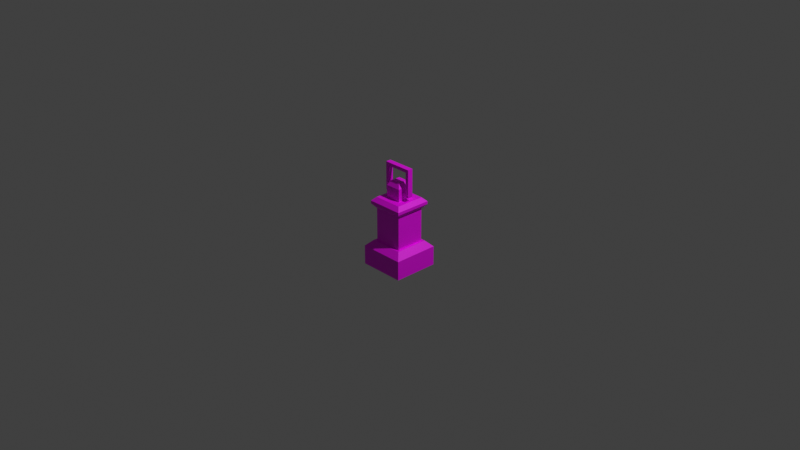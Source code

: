 # Source: lataren.blend  (saved by Blender 3.0.42; exported with 4.5.12 LTS)
import bpy
from mathutils import Matrix  # noqa: F401  (used for matrix-valued properties, if any)

bpy.ops.wm.read_factory_settings(use_empty=True)
scene = bpy.context.scene
scene.name = 'Scene'

# ---- collections
col_collection = bpy.data.collections.new('Collection'); scene.collection.children.link(col_collection)

# ---- images (referenced by path relative to the original .blend; pixels are not part of the script)
import os
ASSET_DIR = os.environ.get("B2B_ASSET_DIR", "")  # directory of the original .blend (textures are referenced by path, not embedded)
HERE = os.path.dirname(os.path.abspath(__file__))  # packed textures are extracted next to this script under _unpacked/

def load_image(name, relpath, width, height, colorspace="sRGB"):
    """Load a texture the original file referenced (path relative to the .blend, or extracted next to this script)."""
    p = next((c for c in (os.path.join(HERE, relpath), os.path.join(ASSET_DIR, relpath)) if relpath and os.path.exists(c)), "")
    if p:
        img = bpy.data.images.load(p, check_existing=True)
        img.name = name
    else:  # same state as the original file: an image datablock whose file is absent (Cycles renders it pink)
        img = bpy.data.images.new(name, width, height)
        img.source = "FILE"
        img.filepath = "//" + (relpath or name)
    img.colorspace_settings.name = colorspace
    return img
img_tech_lataren_png = load_image('tech_lataren.png', 'tech_lataren.png', 1024, 1024, 'sRGB')

# ---- materials (node trees are filled in below, after node groups)
mat_material_001 = bpy.data.materials.new('Material.001')
mat_material_001.use_transparent_shadow = False

# ---- material node trees
mat_material_001.use_nodes = True; mat_material_001.node_tree.nodes.clear()
_N = mat_material_001.node_tree.nodes; _L = mat_material_001.node_tree.links
n0 = _N.new('ShaderNodeBsdfPrincipled'); n0.name = 'Principled BSDF'; n0.location = (10, 300)
n0.distribution = 'GGX'
n0.subsurface_method = 'RANDOM_WALK_SKIN'
n0.inputs[3].default_value = 1.45
n0.inputs[27].default_value = (0.0, 0.0, 0.0, 1.0)
n0.inputs[28].default_value = 1.0
n1 = _N.new('ShaderNodeOutputMaterial'); n1.name = 'Material Output'; n1.location = (300, 300)
n2 = _N.new('ShaderNodeTexImage'); n2.name = 'Image Texture'; n2.location = (-391, 251)
n2.image = img_tech_lataren_png
_L.new(n0.outputs[0], n1.inputs[0])
_L.new(n2.outputs[0], n0.inputs[0])
n1.is_active_output = True

# ---- world
world_world = bpy.data.worlds.new('World'); scene.world = world_world
world_world.use_nodes = True; world_world.node_tree.nodes.clear()
_N = world_world.node_tree.nodes; _L = world_world.node_tree.links
n0 = _N.new('ShaderNodeOutputWorld'); n0.name = 'World Output'; n0.location = (300, 300)
n1 = _N.new('ShaderNodeBackground'); n1.name = 'Background'; n1.location = (10, 300)
n1.inputs[0].default_value = (0.05088, 0.05088, 0.05088, 1.0)
_L.new(n1.outputs[0], n0.inputs[0])
n0.is_active_output = True
world_world.color = (0.05088, 0.05088, 0.05088)
world_world.use_sun_shadow = False
world_world.sun_shadow_jitter_overblur = 0.0

# ---- cameras
cam_camera = bpy.data.cameras.new('Camera')
cam_camera.clip_end = 100.0
cam_camera.ortho_scale = 7.314

# ---- lights
light_light = bpy.data.lights.new('Light', 'POINT')
light_light.transmission_factor = 0.0
light_light.energy = 1000.0
light_light.shadow_soft_size = 0.1
light_light.shadow_maximum_resolution = 0.006
light_light.use_absolute_resolution = True

# ---- meshes
me_cube_002 = bpy.data.meshes.new('Cube.002')
me_cube_002.from_pydata([(-0.25, -0.25, -0.03), (-0.25, 0.25, -0.03), (0.25, -0.25, -0.03), (0.25, 0.25, -0.03), (-0.06528, -0.06528, 0.2459), (-0.25, -0.25, 0.1797), (-0.06528, 0.06528, 0.2459), (-0.25, 0.25, 0.1797), (0.06528, -0.06528, 0.2459), (0.25, -0.25, 0.1797), (0.06528, 0.06528, 0.2459), (0.25, 0.25, 0.1797), (-0.1837, -0.1837, 0.2459), (-0.1837, 0.1837, 0.2459), (0.1837, 0.1837, 0.2459), (0.1837, -0.1837, 0.2459), (-0.1585, -0.1585, 0.2459), (-0.1585, 0.1585, 0.2459), (0.1585, 0.1585, 0.2459), (0.1585, -0.1585, 0.2459), (-0.1585, -0.1585, 0.6069), (-0.1585, 0.1585, 0.6069), (0.1585, 0.1585, 0.6069), (0.1585, -0.1585, 0.6069), (-0.1456, -0.1456, 0.6069), (-0.1456, 0.1456, 0.6069), (0.1456, 0.1456, 0.6069), (0.1456, -0.1456, 0.6069), (-0.2013, -0.2013, 0.6583), (-0.2013, 0.2013, 0.6583), (0.2013, 0.2013, 0.6583), (0.2013, -0.2013, 0.6583), (-0.2013, -0.2013, 0.6899), (-0.08734, -0.08734, 0.7321), (-0.08734, 0.08734, 0.7321), (-0.2013, 0.2013, 0.6899), (0.08734, 0.08734, 0.7321), (0.2013, 0.2013, 0.6899), (0.08734, -0.08734, 0.7321), (0.2013, -0.2013, 0.6899), (-0.1592, -0.1592, 0.7321), (-0.1592, 0.1592, 0.7321), (0.1592, 0.1592, 0.7321), (0.1592, -0.1592, 0.7321), (-0.08734, -0.08734, 0.8657), (-0.08734, 0.08734, 0.8657), (0.08734, 0.08734, 0.8657), (0.08734, -0.08734, 0.8657), (-0.05562, -0.05562, 0.9171), (-0.05562, 0.05562, 0.9171), (0.05562, 0.05562, 0.9171), (0.05562, -0.05562, 0.9171), (-0.2009, -0.04202, 0.2288), (-0.2009, 0.04202, 0.2288), (-0.2328, 0.05267, 0.1968), (-0.2328, -0.05267, 0.1968), (-0.08734, -0.02911, 0.7321), (-0.08734, 0.02911, 0.7321), (0.08734, 0.02911, 0.7321), (0.08734, -0.02911, 0.7321), (-0.1837, -0.06124, 0.2459), (-0.1837, 0.06124, 0.2459), (-0.2324, -0.03439, 0.2467), (-0.2324, 0.03439, 0.2467), (-0.2508, 0.04049, 0.2284), (-0.2508, -0.04049, 0.2284), (-0.2256, -0.04202, 0.2535), (-0.2256, 0.04202, 0.2535), (-0.2576, 0.05267, 0.2216), (-0.2576, -0.05267, 0.2216), (-0.09763, -0.03439, 0.1119), (-0.09763, 0.03439, 0.1119), (-0.1159, 0.04049, 0.09357), (-0.1159, -0.04049, 0.09357), (0.08734, -0.02911, 0.7766), (0.08734, -0.02911, 0.8211), (0.08734, 0.02911, 0.7766), (0.08734, 0.02911, 0.8211), (-0.08734, 0.02911, 0.7766), (-0.08734, 0.02911, 0.8211), (-0.08734, -0.02911, 0.7766), (-0.08734, -0.02911, 0.8211), (-0.1586, 0.02911, 0.7766), (-0.1586, -0.02911, 0.7766), (0.1586, -0.02911, 0.7766), (0.1586, 0.02911, 0.7766), (0.123, -0.02911, 0.8211), (0.123, 0.02911, 0.8211), (-0.123, 0.02911, 0.8211), (-0.123, -0.02911, 0.8211), (-0.1586, -0.02911, 1.046), (-0.1586, 0.02911, 1.046), (-0.123, 0.02911, 1.046), (0.1586, 0.02911, 1.046), (0.1586, -0.02911, 1.046), (0.123, -0.02911, 1.046), (0.123, 0.02911, 1.046), (-0.123, -0.02911, 1.046), (-0.1586, -0.02911, 1.082), (-0.1586, 0.02911, 1.082), (0.1586, 0.02911, 1.082), (0.1586, -0.02911, 1.082), (-0.1456, -0.1456, 0.2459), (-0.1456, 0.1456, 0.2459), (0.1456, 0.1456, 0.2459), (0.1456, -0.1456, 0.2459), (-0.06528, -0.06528, 0.2567), (-0.03873, -0.03873, 0.2833), (-0.03873, 0.03873, 0.2833), (-0.06528, 0.06528, 0.2567), (0.03873, 0.03873, 0.2833), (0.06528, 0.06528, 0.2567), (0.03873, -0.03873, 0.2833), (0.06528, -0.06528, 0.2567), (-0.03873, 0.003876, 0.2833), (0.03873, 0.003876, 0.2833), (-0.03873, -0.003876, 0.2833), (0.03873, -0.003876, 0.2833), (0.004841, 0.03873, 0.2833), (0.004841, -0.03873, 0.2833), (0.004841, -0.003876, 0.2833), (0.004841, 0.003876, 0.2833), (-0.004841, -0.003876, 0.2833), (-0.004841, -0.03873, 0.2833), (-0.004841, 0.003876, 0.2833), (-0.004841, 0.03873, 0.2833), (-0.03873, -0.003876, 0.4599), (-0.03873, 0.003876, 0.4599), (0.03873, 0.003876, 0.4599), (0.03873, -0.003876, 0.4599), (0.004841, 0.003876, 0.4599), (-0.004841, -0.003876, 0.4599), (-0.004841, 0.03873, 0.4599), (0.004841, 0.03873, 0.4599), (0.004841, -0.003876, 0.4599), (-0.004841, 0.003876, 0.4599), (0.004841, -0.03873, 0.4599), (-0.004841, -0.03873, 0.4599)], [], [(8, 10, 111, 113), (5, 7, 1, 0), (3, 2, 0, 1), (1, 7, 11, 3), (54, 53, 61, 13, 7, 5, 12, 60, 52, 55), (13, 14, 11, 7), (14, 15, 9, 11), (15, 12, 5, 9), (2, 9, 5, 0), (17, 18, 14, 13), (18, 19, 15, 14), (19, 16, 12, 15), (102, 103, 25, 24), (104, 105, 27, 26), (18, 17, 21, 22), (16, 19, 23, 20), (24, 25, 21, 20), (25, 26, 22, 21), (26, 27, 23, 22), (27, 24, 20, 23), (19, 18, 22, 23), (105, 102, 24, 27), (17, 16, 20, 21), (103, 104, 26, 25), (23, 22, 30, 31), (21, 20, 28, 29), (20, 23, 31, 28), (22, 21, 29, 30), (28, 31, 39, 32), (30, 29, 35, 37), (31, 30, 37, 39), (41, 42, 37, 35), (43, 40, 32, 39), (42, 43, 39, 37), (44, 47, 51, 48), (51, 50, 49, 48), (46, 45, 49, 50), (47, 46, 50, 51), (45, 44, 48, 49), (16, 17, 13, 61, 60, 12), (65, 73, 72, 64), (55, 52, 66, 69), (11, 9, 2, 3), (40, 41, 35, 32), (56, 57, 34, 41, 40, 33), (29, 28, 32, 35), (58, 59, 38, 33, 40, 43, 42, 41, 34, 36), (53, 52, 60, 61), (63, 71, 70, 62), (52, 53, 67, 66), (53, 54, 68, 67), (54, 55, 69, 68), (63, 62, 66, 67), (65, 64, 68, 69), (62, 65, 69, 66), (64, 63, 67, 68), (64, 72, 71, 63), (65, 62, 70, 73), (70, 71, 72, 73), (57, 56, 80, 78), (74, 76, 85, 84), (59, 58, 76, 74), (75, 74, 84, 94, 95, 86), (74, 75, 77, 76, 58, 36, 46, 47, 38, 59), (38, 47, 44, 33), (79, 81, 80, 56, 33, 44, 45, 34, 57, 78), (87, 86, 95, 96), (80, 81, 89, 97, 90, 83), (79, 78, 82, 91, 92, 88), (76, 77, 87, 96, 93, 85), (77, 75, 86, 87), (81, 79, 88, 89), (97, 92, 91, 90), (96, 95, 94, 93), (89, 88, 92, 97), (83, 90, 91, 82), (85, 93, 94, 84), (94, 93, 100, 101), (99, 98, 101, 100), (91, 90, 98, 99), (90, 94, 101, 98), (93, 91, 99, 100), (4, 6, 103, 102), (6, 10, 104, 103), (10, 8, 105, 104), (8, 4, 102, 105), (4, 8, 113, 106), (10, 6, 109, 111), (107, 116, 114, 108, 109, 106), (108, 125, 118, 110, 111, 109), (110, 115, 117, 112, 113, 111), (112, 119, 123, 107, 106, 113), (6, 4, 106, 109), (117, 115, 128, 129), (36, 34, 45, 46), (125, 124, 135, 132), (115, 121, 130, 128), (120, 117, 129, 134), (117, 120, 119, 112), (115, 110, 118, 121), (118, 125, 132, 133), (116, 107, 123, 122), (114, 124, 125, 108), (134, 129, 128, 130, 133, 132, 135, 127, 126, 131, 137, 136), (119, 120, 134, 136), (123, 119, 136, 137), (122, 123, 137, 131), (114, 116, 126, 127), (124, 114, 127, 135), (116, 122, 131, 126), (121, 118, 133, 130), (78, 80, 83, 82)])
_uv = me_cube_002.uv_layers.new(name='UVMap')
_uv.uv.foreach_set('vector', [0.6794, 0.3769, 0.6761, 0.2716, 0.6854, 0.2786, 0.6863, 0.3675, 0.7623, 0.09588, 0.7623, 0.5054, 0.5879, 0.5117, 0.5879, 0.09588, 0.5442, 0.4076, 0.5442, 0.04917, 0.9026, 0.04917, 0.9026, 0.4076, 0.9026, 0.4076, 0.9026, 0.5578, 0.5442, 0.5578, 0.5442, 0.4076, 0.7823, 0.3313, 0.8169, 0.3226, 0.8378, 0.3404, 0.8418, 0.4432, 0.7623, 0.5054, 0.7623, 0.09588, 0.8393, 0.155, 0.8369, 0.2547, 0.8167, 0.2723, 0.7825, 0.2637, 0.855, 0.625, 0.5917, 0.625, 0.5442, 0.5578, 0.9026, 0.5578, 0.8481, 0.192, 0.8481, 0.4554, 0.781, 0.5029, 0.781, 0.1445, 0.603, 0.4403, 0.603, 0.1769, 0.6702, 0.1294, 0.6702, 0.4878, 0.8205, 0.4878, 0.6702, 0.4878, 0.6702, 0.1294, 0.8205, 0.1294, 0.8523, 0.3211, 0.625, 0.3211, 0.6069, 0.303, 0.8703, 0.303, 0.8662, 0.21, 0.8662, 0.4373, 0.8481, 0.4554, 0.8481, 0.192, 0.585, 0.4222, 0.585, 0.195, 0.603, 0.1769, 0.603, 0.4403, 0.0281, 0.02277, 0.4086, 0.02277, 0.4086, 0.4944, 0.0281, 0.4944, 0.02809, 0.02277, 0.4086, 0.02277, 0.4086, 0.4944, 0.02809, 0.4944, 0.01701, 0.5215, 0.4314, 0.5215, 0.4314, 0.9931, 0.01701, 0.9931, 0.017, 0.5215, 0.4314, 0.5215, 0.4314, 0.9931, 0.017, 0.9931, 0.8492, 0.08556, 0.6405, 0.08556, 0.6312, 0.07627, 0.8585, 0.07627, 0.6405, 0.08556, 0.6405, 0.2943, 0.6312, 0.3036, 0.6312, 0.07627, 0.6405, 0.2943, 0.8492, 0.2943, 0.8585, 0.3036, 0.6312, 0.3036, 0.8492, 0.2943, 0.8492, 0.08556, 0.8585, 0.07627, 0.8585, 0.3036, 0.01702, 0.5215, 0.4314, 0.5215, 0.4314, 0.9931, 0.01702, 0.9931, 0.0281, 0.02277, 0.4086, 0.02277, 0.4086, 0.4944, 0.0281, 0.4944, 0.01702, 0.5215, 0.4314, 0.5215, 0.4314, 0.9931, 0.01702, 0.9931, 0.02809, 0.02277, 0.4086, 0.02277, 0.4086, 0.4944, 0.02809, 0.4944, 0.7215, 0.5617, 0.7266, 0.3241, 0.772, 0.3266, 0.7709, 0.5949, 0.5926, 0.5617, 0.5977, 0.3241, 0.6432, 0.3266, 0.6421, 0.5949, 0.5977, 0.3241, 0.5926, 0.09185, 0.6514, 0.0569, 0.6432, 0.3266, 0.7266, 0.3241, 0.7215, 0.09185, 0.7802, 0.0569, 0.772, 0.3266, 0.6432, 0.3266, 0.6514, 0.0569, 0.6785, 0.05832, 0.6631, 0.3265, 0.772, 0.3266, 0.7802, 0.0569, 0.8074, 0.05832, 0.792, 0.3265, 0.7709, 0.5949, 0.772, 0.3266, 0.792, 0.3265, 0.7976, 0.5949, 0.8493, 0.09273, 0.8324, 0.3288, 0.792, 0.3265, 0.8074, 0.05832, 0.7205, 0.09273, 0.7035, 0.3288, 0.6631, 0.3265, 0.6785, 0.05832, 0.8324, 0.3288, 0.8483, 0.5576, 0.7976, 0.5949, 0.792, 0.3265, 0.716, 0.3328, 0.6872, 0.4222, 0.6541, 0.4009, 0.6726, 0.328, 0.8531, 0.2486, 0.7734, 0.2486, 0.7734, 0.1689, 0.8531, 0.1689, 0.6305, 0.11, 0.704, 0.2261, 0.6569, 0.2432, 0.5986, 0.1667, 0.6872, 0.4222, 0.61, 0.4954, 0.5986, 0.451, 0.6541, 0.4009, 0.704, 0.2261, 0.716, 0.3328, 0.6726, 0.328, 0.6569, 0.2432, 0.8575, 0.1777, 0.8603, 0.419, 0.8418, 0.4432, 0.8378, 0.3404, 0.8369, 0.2547, 0.8393, 0.155, 0.737, 0.3123, 0.7305, 0.3176, 0.7286, 0.3176, 0.7222, 0.3123, 0.7634, 0.3003, 0.7547, 0.3345, 0.7423, 0.3233, 0.7475, 0.3081, 0.781, 0.1445, 0.781, 0.5029, 0.6307, 0.5029, 0.6307, 0.1445, 0.7035, 0.3288, 0.7194, 0.5576, 0.6687, 0.5949, 0.6631, 0.3265, 0.7028, 0.3554, 0.7445, 0.3554, 0.7863, 0.3554, 0.8378, 0.4069, 0.6096, 0.4069, 0.6611, 0.3554, 0.6421, 0.5949, 0.6432, 0.3266, 0.6631, 0.3265, 0.6687, 0.5949, 0.7445, 0.2302, 0.7028, 0.2302, 0.6611, 0.2302, 0.6611, 0.3554, 0.6096, 0.4069, 0.6096, 0.1787, 0.8378, 0.1787, 0.8378, 0.4069, 0.7863, 0.3554, 0.7863, 0.2302, 0.8169, 0.3226, 0.8167, 0.2723, 0.8369, 0.2547, 0.8378, 0.3404, 0.7237, 0.3192, 0.7288, 0.3173, 0.7302, 0.3173, 0.7355, 0.3191, 0.7547, 0.3345, 0.7044, 0.3347, 0.7169, 0.3235, 0.7423, 0.3233, 0.7044, 0.3347, 0.6957, 0.3001, 0.7117, 0.308, 0.7169, 0.3235, 0.6957, 0.3001, 0.7634, 0.3003, 0.7475, 0.3081, 0.7117, 0.308, 0.7237, 0.3192, 0.7355, 0.3191, 0.7423, 0.3233, 0.7169, 0.3235, 0.737, 0.3123, 0.7222, 0.3123, 0.7117, 0.308, 0.7475, 0.3081, 0.7355, 0.3191, 0.737, 0.3123, 0.7475, 0.3081, 0.7423, 0.3233, 0.7222, 0.3123, 0.7237, 0.3192, 0.7169, 0.3235, 0.7117, 0.308, 0.7222, 0.3123, 0.7286, 0.3176, 0.7288, 0.3173, 0.7237, 0.3192, 0.737, 0.3123, 0.7355, 0.3191, 0.7302, 0.3173, 0.7305, 0.3176, 0.7302, 0.3173, 0.7288, 0.3173, 0.7286, 0.3176, 0.7305, 0.3176, 0.8093, 0.2454, 0.8136, 0.2972, 0.7757, 0.2974, 0.772, 0.2512, 0.7402, 0.5615, 0.6984, 0.5615, 0.6984, 0.5105, 0.7402, 0.5105, 0.7299, 0.5002, 0.703, 0.5303, 0.6806, 0.5096, 0.7068, 0.4808, 0.6688, 0.5363, 0.6688, 0.5678, 0.6185, 0.5678, 0.6185, 0.3777, 0.6437, 0.3777, 0.6437, 0.5363, 0.7068, 0.4808, 0.6848, 0.4626, 0.6588, 0.4891, 0.6806, 0.5096, 0.703, 0.5303, 0.6753, 0.5594, 0.61, 0.4954, 0.6872, 0.4222, 0.7554, 0.4682, 0.7299, 0.5002, 0.7554, 0.4682, 0.6872, 0.4222, 0.716, 0.3328, 0.81, 0.3496, 0.7391, 0.2575, 0.742, 0.2976, 0.7757, 0.2974, 0.8136, 0.2972, 0.81, 0.3496, 0.716, 0.3328, 0.704, 0.2261, 0.7983, 0.1929, 0.8093, 0.2454, 0.772, 0.2512, 0.8174, 0.3354, 0.8023, 0.3777, 0.6437, 0.3777, 0.6437, 0.3366, 0.6609, 0.5012, 0.6749, 0.4678, 0.7017, 0.4789, 0.7722, 0.3102, 0.799, 0.3214, 0.7145, 0.5236, 0.6801, 0.1421, 0.6802, 0.1186, 0.7187, 0.1107, 0.8112, 0.2798, 0.7899, 0.2814, 0.7072, 0.1488, 0.8585, 0.3436, 0.8371, 0.3562, 0.8174, 0.3354, 0.6437, 0.3366, 0.643, 0.3154, 0.8449, 0.3046, 0.8371, 0.3562, 0.8196, 0.3861, 0.8023, 0.3777, 0.8174, 0.3354, 0.6609, 0.1772, 0.6801, 0.1421, 0.7072, 0.1488, 0.6824, 0.1889, 0.7722, 0.3102, 0.7899, 0.2814, 0.8112, 0.2798, 0.799, 0.3214, 0.6437, 0.3366, 0.6437, 0.3777, 0.6185, 0.3777, 0.6185, 0.3366, 0.6824, 0.1889, 0.7072, 0.1488, 0.7899, 0.2814, 0.7722, 0.3102, 0.6984, 0.2654, 0.6984, 0.07252, 0.7402, 0.07252, 0.7402, 0.2654, 0.6984, 0.5105, 0.6984, 0.3175, 0.7402, 0.3175, 0.7402, 0.5105, 0.8644, 0.2654, 0.8726, 0.359, 0.8254, 0.3342, 0.8293, 0.2956, 0.6556, 0.3288, 0.6596, 0.2902, 0.8293, 0.2956, 0.8254, 0.3342, 0.6206, 0.359, 0.6124, 0.2654, 0.6596, 0.2902, 0.6556, 0.3288, 0.6124, 0.2654, 0.8644, 0.2654, 0.8293, 0.2956, 0.6596, 0.2902, 0.8726, 0.359, 0.6206, 0.359, 0.6556, 0.3288, 0.8254, 0.3342, 0.7847, 0.3737, 0.7813, 0.2685, 0.8408, 0.2122, 0.8409, 0.4331, 0.7813, 0.2685, 0.6761, 0.2716, 0.6198, 0.2122, 0.8408, 0.2122, 0.6761, 0.2716, 0.6794, 0.3769, 0.62, 0.4331, 0.6198, 0.2122, 0.6794, 0.3769, 0.7847, 0.3737, 0.8409, 0.4331, 0.62, 0.4331, 0.7847, 0.3737, 0.6794, 0.3769, 0.6863, 0.3675, 0.7753, 0.3668, 0.6761, 0.2716, 0.7813, 0.2685, 0.7744, 0.2778, 0.6854, 0.2786, 0.7536, 0.346, 0.755, 0.326, 0.7556, 0.3207, 0.7537, 0.2996, 0.7744, 0.2778, 0.7753, 0.3668, 0.7537, 0.2996, 0.7343, 0.2982, 0.7277, 0.2975, 0.7072, 0.2993, 0.6854, 0.2786, 0.7744, 0.2778, 0.7072, 0.2993, 0.7057, 0.3193, 0.7051, 0.3247, 0.707, 0.3458, 0.6863, 0.3675, 0.6854, 0.2786, 0.707, 0.3458, 0.7264, 0.3472, 0.733, 0.3479, 0.7536, 0.346, 0.7753, 0.3668, 0.6863, 0.3675, 0.7813, 0.2685, 0.7847, 0.3737, 0.7753, 0.3668, 0.7744, 0.2778, 0.9337, 0.6999, 0.9448, 0.6999, 0.9448, 0.9524, 0.9337, 0.9524, 0.7324, 0.05966, 0.7983, 0.1929, 0.704, 0.2261, 0.6305, 0.11, 0.6139, 0.6999, 0.6637, 0.6999, 0.6637, 0.9524, 0.6139, 0.9524, 0.5017, 0.6999, 0.5502, 0.6999, 0.5502, 0.9524, 0.5017, 0.9524, 0.8853, 0.6999, 0.9337, 0.6999, 0.9337, 0.9524, 0.8853, 0.9524, 0.7051, 0.3247, 0.7272, 0.3251, 0.7264, 0.3472, 0.707, 0.3458, 0.7057, 0.3193, 0.7072, 0.2993, 0.7277, 0.2975, 0.7273, 0.3201, 0.6, 0.6999, 0.6139, 0.6999, 0.6139, 0.9524, 0.6, 0.9524, 0.755, 0.326, 0.7536, 0.346, 0.733, 0.3479, 0.7334, 0.3252, 0.7556, 0.3207, 0.7335, 0.3203, 0.7343, 0.2982, 0.7537, 0.2996, 0.7114, 0.8245, 0.6766, 0.7907, 0.6844, 0.7827, 0.7191, 0.8165, 0.7539, 0.7808, 0.7638, 0.7904, 0.729, 0.8262, 0.7638, 0.8599, 0.7561, 0.8679, 0.7213, 0.8341, 0.6866, 0.8698, 0.6766, 0.8602, 0.8354, 0.6999, 0.8853, 0.6999, 0.8853, 0.9524, 0.8354, 0.9524, 0.8216, 0.6999, 0.8354, 0.6999, 0.8354, 0.9524, 0.8216, 0.9524, 0.7717, 0.6999, 0.8216, 0.6999, 0.8216, 0.9524, 0.7717, 0.9524, 0.7122, 0.6999, 0.7233, 0.6999, 0.7233, 0.9524, 0.7122, 0.9524, 0.6637, 0.6999, 0.7122, 0.6999, 0.7122, 0.9524, 0.6637, 0.9524, 0.7233, 0.6999, 0.7717, 0.6999, 0.7717, 0.9524, 0.7233, 0.9524, 0.5502, 0.6999, 0.6, 0.6999, 0.6, 0.9524, 0.5502, 0.9524, 0.7402, 0.3165, 0.6984, 0.3165, 0.6984, 0.2654, 0.7402, 0.2654])
me_cube_002.materials.append(mat_material_001)
me_cube_002.use_remesh_fix_poles = True
me_cube_002.use_remesh_preserve_attributes = False
me_cube_002.update()

# ---- objects
ob_light = bpy.data.objects.new('Light', light_light)
ob_camera = bpy.data.objects.new('Camera', cam_camera)
ob_cube_001 = bpy.data.objects.new('Cube.001', me_cube_002)

# ---- transforms, parenting, visibility, modifiers, constraints
ob_light.location = (4.076, 1.005, 5.904)
ob_light.rotation_euler = (0.6503, 0.05522, 1.866)
ob_light.lock_rotations_4d = False
ob_light.empty_display_type = 'ARROWS'
ob_light.color = (0.0, 0.0, 0.0, 0.0)
ob_light.lineart.crease_threshold = 0.0
ob_camera.location = (7.359, -6.926, 4.958)
ob_camera.rotation_euler = (1.109, 0.0, 0.8149)
ob_camera.lock_rotations_4d = False
ob_camera.empty_display_type = 'ARROWS'
ob_camera.color = (0.0, 0.0, 0.0, 0.0)
ob_camera.display_type = 'WIRE'
ob_camera.lineart.crease_threshold = 0.0
ob_cube_001.location = (0.0, 0.0, -0.49)

# ---- collection membership
col_collection.objects.link(ob_light)
col_collection.objects.link(ob_camera)
col_collection.objects.link(ob_cube_001)

# ---- scene / render settings (as saved in the file)
scene.camera = ob_camera
scene.frame_start = 1; scene.frame_end = 250; scene.frame_set(1)
scene.render.engine = 'BLENDER_EEVEE_NEXT'
scene.cycles.sampling_pattern = 'TABULATED_SOBOL'
scene.cycles.use_light_tree = False
scene.view_settings.view_transform = 'Standard'
bpy.context.view_layer.update()
